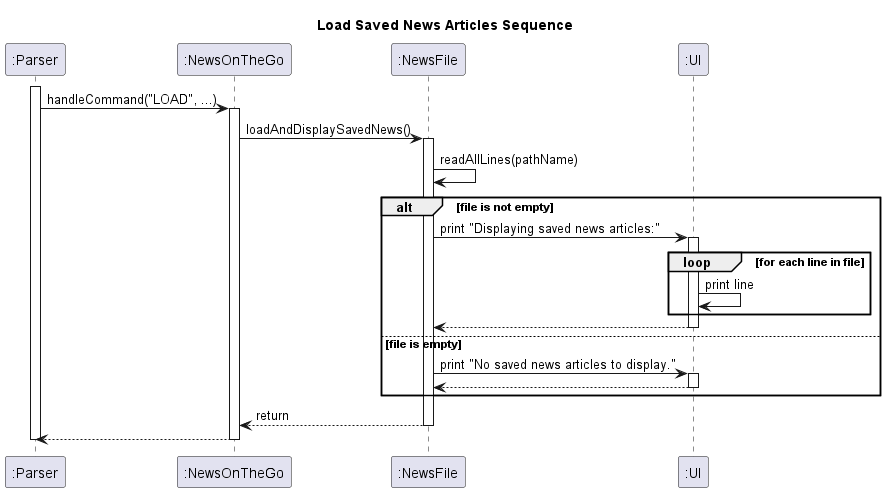

The diagram above was rendered by PlantUML. Its source (embedded in the PNG):
@startuml
'https://plantuml.com/sequence-diagram

title Load Saved News Articles Sequence

participant ":Parser" as Parser
participant ":NewsOnTheGo" as NOG
participant ":NewsFile" as NF
participant ":UI" as UI

activate Parser

Parser -> NOG : handleCommand("LOAD", ...)
activate NOG

NOG -> NF : loadAndDisplaySavedNews()
activate NF

NF -> NF : readAllLines(pathName)
alt file is not empty
    NF -> UI : print "Displaying saved news articles:"
    activate UI
    loop for each line in file
        UI -> UI : print line
    end
    UI --> NF
    deactivate UI
else file is empty
    NF -> UI : print "No saved news articles to display."
    activate UI
    UI --> NF
    deactivate UI
end

NF --> NOG : return
deactivate NF

NOG --> Parser
deactivate NOG

deactivate Parser

@enduml